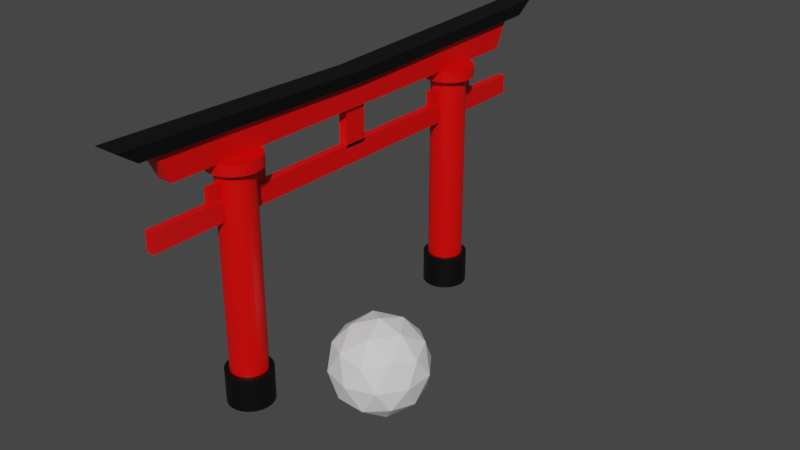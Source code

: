 # Source: ArchWay.blend  (saved by Blender 2.92.15; exported with 4.5.12 LTS)
import bpy
from mathutils import Matrix  # noqa: F401  (used for matrix-valued properties, if any)

bpy.ops.wm.read_factory_settings(use_empty=True)
scene = bpy.context.scene
scene.name = 'Scene'

# ---- collections
col_collection = bpy.data.collections.new('Collection'); scene.collection.children.link(col_collection)

# ---- materials (node trees are filled in below, after node groups)
mat_material = bpy.data.materials.new('Material')
mat_material.alpha_threshold = 0.0
mat_material.use_transparent_shadow = False
mat_material.line_color = (0.0, 0.0, 0.0, 1.0)
mat_black = bpy.data.materials.new('Black')
mat_black.use_transparent_shadow = False

# ---- material node trees
mat_material.use_nodes = True; mat_material.node_tree.nodes.clear()
_N = mat_material.node_tree.nodes; _L = mat_material.node_tree.links
n0 = _N.new('ShaderNodeOutputMaterial'); n0.name = 'Material Output'; n0.location = (300, 300)
n1 = _N.new('ShaderNodeBsdfPrincipled'); n1.name = 'Principled BSDF'; n1.location = (10, 300)
n1.distribution = 'GGX'
n1.subsurface_method = 'BURLEY'
n1.inputs[0].default_value = (0.8, 0.0007789, 0.0, 1.0)
n1.inputs[2].default_value = 0.4
n1.inputs[3].default_value = 1.45
n1.inputs[27].default_value = (0.0, 0.0, 0.0, 1.0)
n1.inputs[28].default_value = 1.0
_L.new(n1.outputs[0], n0.inputs[0])
n0.is_active_output = True
mat_black.use_nodes = True; mat_black.node_tree.nodes.clear()
_N = mat_black.node_tree.nodes; _L = mat_black.node_tree.links
n0 = _N.new('ShaderNodeBsdfPrincipled'); n0.name = 'Principled BSDF'; n0.location = (10, 300)
n0.distribution = 'GGX'
n0.subsurface_method = 'BURLEY'
n0.inputs[0].default_value = (0.0, 0.0, 0.0, 1.0)
n0.inputs[3].default_value = 1.45
n0.inputs[27].default_value = (0.0, 0.0, 0.0, 1.0)
n0.inputs[28].default_value = 1.0
n1 = _N.new('ShaderNodeOutputMaterial'); n1.name = 'Material Output'; n1.location = (300, 300)
_L.new(n0.outputs[0], n1.inputs[0])
n1.is_active_output = True

# ---- world
world_world = bpy.data.worlds.new('World'); scene.world = world_world
world_world.use_nodes = True; world_world.node_tree.nodes.clear()
_N = world_world.node_tree.nodes; _L = world_world.node_tree.links
n0 = _N.new('ShaderNodeOutputWorld'); n0.name = 'World Output'; n0.location = (300, 300)
n1 = _N.new('ShaderNodeBackground'); n1.name = 'Background'; n1.location = (10, 300)
n1.inputs[0].default_value = (0.05088, 0.05088, 0.05088, 1.0)
_L.new(n1.outputs[0], n0.inputs[0])
n0.is_active_output = True
world_world.color = (0.05088, 0.05088, 0.05088)
world_world.use_sun_shadow = False
world_world.sun_shadow_jitter_overblur = 0.0

# ---- meshes
me_cylinder = bpy.data.meshes.new('Cylinder')
me_cylinder.from_pydata([(0.0, 9.0, 0.0), (0.0, 9.0, 12.94), (0.1951, 8.981, 0.0), (0.1951, 8.981, 12.94), (0.3827, 8.924, 0.0), (0.3827, 8.924, 12.94), (0.5556, 8.831, 0.0), (0.5556, 8.831, 12.94), (0.7071, 8.707, 0.0), (0.7071, 8.707, 12.94), (0.8315, 8.556, 0.0), (0.8315, 8.556, 12.94), (0.9239, 8.383, 0.0), (0.9239, 8.383, 12.94), (0.9808, 8.195, 0.0), (0.9808, 8.195, 12.94), (1.0, 8.0, 0.0), (1.0, 8.0, 12.94), (0.9808, 7.805, 0.0), (0.9808, 7.805, 12.94), (0.9239, 7.617, 0.0), (0.9239, 7.617, 12.94), (0.8315, 7.444, 0.0), (0.8315, 7.444, 12.94), (0.7071, 7.293, 0.0), (0.7071, 7.293, 12.94), (0.5556, 7.169, 0.0), (0.5556, 7.169, 12.94), (0.3827, 7.076, 0.0), (0.3827, 7.076, 12.94), (0.1951, 7.019, 0.0), (0.1951, 7.019, 12.94), (-3.258e-07, 7.0, 0.0), (-3.258e-07, 7.0, 12.94), (-0.1951, 7.019, 0.0), (-0.1951, 7.019, 12.94), (-0.3827, 7.076, 0.0), (-0.3827, 7.076, 12.94), (-0.5556, 7.169, 0.0), (-0.5556, 7.169, 12.94), (-0.7071, 7.293, 0.0), (-0.7071, 7.293, 12.94), (-0.8315, 7.444, 0.0), (-0.8315, 7.444, 12.94), (-0.9239, 7.617, 0.0), (-0.9239, 7.617, 12.94), (-0.9808, 7.805, 0.0), (-0.9808, 7.805, 12.94), (-1.0, 8.0, 0.0), (-1.0, 8.0, 12.94), (-0.9808, 8.195, 0.0), (-0.9808, 8.195, 12.94), (-0.9239, 8.383, 0.0), (-0.9239, 8.383, 12.94), (-0.8315, 8.556, 0.0), (-0.8315, 8.556, 12.94), (-0.7071, 8.707, 0.0), (-0.7071, 8.707, 12.94), (-0.5556, 8.831, 0.0), (-0.5556, 8.831, 12.94), (-0.3827, 8.924, 0.0), (-0.3827, 8.924, 12.94), (-0.1951, 8.981, 0.0), (-0.1951, 8.981, 12.94), (0.1951, 8.981, 13.53), (-4.949e-07, 9.0, 13.53), (0.3827, 8.924, 13.53), (0.5556, 8.831, 13.53), (0.7071, 8.707, 13.53), (0.8315, 8.556, 13.53), (0.9239, 8.383, 13.53), (0.9808, 8.195, 13.53), (1.0, 8.0, 13.53), (0.9808, 7.805, 13.53), (0.9239, 7.617, 13.53), (0.8315, 7.444, 13.53), (0.7071, 7.293, 13.53), (0.5556, 7.169, 13.53), (0.3827, 7.076, 13.53), (0.1951, 7.019, 13.53), (-8.207e-07, 7.0, 13.53), (-0.1951, 7.019, 13.53), (-0.3827, 7.076, 13.53), (-0.5556, 7.169, 13.53), (-0.7071, 7.293, 13.53), (-0.8315, 7.444, 13.53), (-0.9239, 7.617, 13.53), (-0.9808, 7.805, 13.53), (-1.0, 8.0, 13.53), (-0.9808, 8.195, 13.53), (-0.9239, 8.383, 13.53), (-0.8315, 8.556, 13.53), (-0.7071, 8.707, 13.53), (-0.5556, 8.831, 13.53), (-0.3827, 8.924, 13.53), (-0.1951, 8.981, 13.53), (0.277, 9.392, 12.94), (1.82e-07, 9.42, 12.94), (0.5433, 9.312, 12.94), (0.7887, 9.18, 12.94), (1.004, 9.004, 12.94), (1.18, 8.789, 12.94), (1.312, 8.543, 12.94), (1.392, 8.277, 12.94), (1.42, 8.0, 12.94), (1.392, 7.723, 12.94), (1.312, 7.457, 12.94), (1.18, 7.211, 12.94), (1.004, 6.996, 12.94), (0.7887, 6.82, 12.94), (0.5433, 6.688, 12.94), (0.277, 6.608, 12.94), (-4.318e-07, 6.58, 12.94), (-0.277, 6.608, 12.94), (-0.5433, 6.688, 12.94), (-0.7887, 6.82, 12.94), (-1.004, 6.996, 12.94), (-1.18, 7.211, 12.94), (-1.312, 7.457, 12.94), (-1.392, 7.723, 12.94), (-1.42, 8.0, 12.94), (-1.392, 8.277, 12.94), (-1.312, 8.543, 12.94), (-1.18, 8.789, 12.94), (-1.004, 9.004, 12.94), (-0.7887, 9.18, 12.94), (-0.5433, 9.312, 12.94), (-0.277, 9.392, 12.94), (0.277, 9.392, 13.53), (-3.569e-07, 9.42, 13.53), (0.5433, 9.312, 13.53), (0.7887, 9.18, 13.53), (1.004, 9.004, 13.53), (1.18, 8.789, 13.53), (1.312, 8.543, 13.53), (1.392, 8.277, 13.53), (1.42, 8.0, 13.53), (1.392, 7.723, 13.53), (1.312, 7.457, 13.53), (1.18, 7.211, 13.53), (1.004, 6.996, 13.53), (0.7887, 6.82, 13.53), (0.5433, 6.688, 13.53), (0.277, 6.608, 13.53), (-9.687e-07, 6.58, 13.53), (-0.277, 6.608, 13.53), (-0.5433, 6.688, 13.53), (-0.7887, 6.82, 13.53), (-1.004, 6.996, 13.53), (-1.18, 7.211, 13.53), (-1.312, 7.457, 13.53), (-1.392, 7.723, 13.53), (-1.42, 8.0, 13.53), (-1.392, 8.277, 13.53), (-1.312, 8.543, 13.53), (-1.18, 8.789, 13.53), (-1.004, 9.004, 13.53), (-0.7887, 9.18, 13.53), (-0.5433, 9.312, 13.53), (-0.277, 9.392, 13.53), (0.0, 9.0, 1.892), (0.1951, 8.981, 1.892), (0.3827, 8.924, 1.892), (0.5556, 8.831, 1.892), (0.7071, 8.707, 1.892), (0.8315, 8.556, 1.892), (0.9239, 8.383, 1.892), (0.9808, 8.195, 1.892), (1.0, 8.0, 1.892), (0.9808, 7.805, 1.892), (0.9239, 7.617, 1.892), (0.8315, 7.444, 1.892), (0.7071, 7.293, 1.892), (0.5556, 7.169, 1.892), (0.3827, 7.076, 1.892), (0.1951, 7.019, 1.892), (-3.258e-07, 7.0, 1.892), (-0.1951, 7.019, 1.892), (-0.3827, 7.076, 1.892), (-0.5556, 7.169, 1.892), (-0.7071, 7.293, 1.892), (-0.8315, 7.444, 1.892), (-0.9239, 7.617, 1.892), (-0.9808, 7.805, 1.892), (-1.0, 8.0, 1.892), (-0.9808, 8.195, 1.892), (-0.9239, 8.383, 1.892), (-0.8315, 8.556, 1.892), (-0.7071, 8.707, 1.892), (-0.5556, 8.831, 1.892), (-0.3827, 8.924, 1.892), (-0.1951, 8.981, 1.892), (1.024e-07, 9.269, 0.0), (0.2475, 9.244, 0.0), (0.2475, 9.244, 1.892), (0.4855, 9.172, 0.0), (0.4855, 9.172, 1.892), (0.7048, 9.055, 0.0), (0.7048, 9.055, 1.892), (0.8971, 8.897, 0.0), (0.8971, 8.897, 1.892), (1.055, 8.705, 0.0), (1.055, 8.705, 1.892), (1.172, 8.485, 0.0), (1.172, 8.485, 1.892), (1.244, 8.248, 0.0), (1.244, 8.248, 1.892), (1.269, 8.0, 0.0), (1.269, 8.0, 1.892), (1.244, 7.752, 0.0), (1.244, 7.752, 1.892), (1.172, 7.515, 0.0), (1.172, 7.515, 1.892), (1.055, 7.295, 0.0), (1.055, 7.295, 1.892), (0.8971, 7.103, 0.0), (0.8971, 7.103, 1.892), (0.7048, 6.945, 0.0), (0.7048, 6.945, 1.892), (0.4855, 6.828, 0.0), (0.4855, 6.828, 1.892), (0.2475, 6.756, 0.0), (0.2475, 6.756, 1.892), (-4.078e-07, 6.731, 0.0), (-4.078e-07, 6.731, 1.892), (-0.2475, 6.756, 0.0), (-0.2475, 6.756, 1.892), (-0.4855, 6.828, 0.0), (-0.4855, 6.828, 1.892), (-0.7048, 6.945, 0.0), (-0.7048, 6.945, 1.892), (-0.8971, 7.103, 0.0), (-0.8971, 7.103, 1.892), (-1.055, 7.295, 0.0), (-1.055, 7.295, 1.892), (-1.172, 7.515, 0.0), (-1.172, 7.515, 1.892), (-1.244, 7.752, 0.0), (-1.244, 7.752, 1.892), (-1.269, 8.0, 0.0), (-1.269, 8.0, 1.892), (-1.244, 8.248, 0.0), (-1.244, 8.248, 1.892), (-1.172, 8.485, 0.0), (-1.172, 8.485, 1.892), (-1.055, 8.705, 0.0), (-1.055, 8.705, 1.892), (-0.8971, 8.897, 0.0), (-0.8971, 8.897, 1.892), (-0.7048, 9.055, 0.0), (-0.7048, 9.055, 1.892), (-0.4855, 9.172, 0.0), (-0.4855, 9.172, 1.892), (-0.2475, 9.244, 0.0), (-0.2475, 9.244, 1.892), (1.024e-07, 9.269, 1.892), (-0.4191, 0.1987, 13.53), (-0.4191, 0.1987, 14.85), (-0.4191, 11.96, 13.53), (-0.4191, 12.76, 15.14), (0.4191, 0.1987, 13.53), (0.4191, 0.1987, 14.85), (0.4191, 11.96, 13.53), (0.4191, 12.76, 15.14), (-0.7004, 0.186, 14.85), (-0.7004, 0.186, 15.47), (-0.7004, 13.72, 15.14), (-0.7004, 14.76, 15.88), (0.7004, 0.186, 14.85), (0.7004, 0.186, 15.47), (0.7004, 13.72, 15.14), (0.7004, 14.76, 15.88), (-0.2261, -0.06857, 10.47), (-0.2261, -0.06857, 11.55), (-0.2261, 13.14, 10.47), (-0.2261, 13.14, 11.55), (0.2261, -0.06857, 10.47), (0.2261, -0.06857, 11.55), (0.2261, 13.14, 10.47), (0.2261, 13.14, 11.55), (-0.2261, 0.3856, 11.38), (-0.2261, -0.6914, 11.38), (-0.2261, 0.3856, 14.67), (-0.2261, -0.6914, 14.67), (0.2261, 0.674, 11.38), (0.2261, -0.403, 11.38), (0.2261, 0.674, 14.67), (0.2261, -0.403, 14.67), (-0.1627, 6.261, 11.31), (-0.1627, 6.261, 12.39), (-0.1627, 9.758, 11.31), (-0.1627, 9.758, 12.39), (0.1627, 6.261, 11.31), (0.1627, 6.261, 12.39), (0.1627, 9.758, 11.31), (0.1627, 9.758, 12.39)], [], [(160, 1, 3, 161), (161, 3, 5, 162), (162, 5, 7, 163), (163, 7, 9, 164), (164, 9, 11, 165), (165, 11, 13, 166), (166, 13, 15, 167), (167, 15, 17, 168), (168, 17, 19, 169), (169, 19, 21, 170), (170, 21, 23, 171), (171, 23, 25, 172), (172, 25, 27, 173), (173, 27, 29, 174), (174, 29, 31, 175), (175, 31, 33, 176), (176, 33, 35, 177), (177, 35, 37, 178), (178, 37, 39, 179), (179, 39, 41, 180), (180, 41, 43, 181), (181, 43, 45, 182), (182, 45, 47, 183), (183, 47, 49, 184), (184, 49, 51, 185), (185, 51, 53, 186), (186, 53, 55, 187), (187, 55, 57, 188), (188, 57, 59, 189), (189, 59, 61, 190), (86, 87, 151, 150), (190, 61, 63, 191), (191, 63, 1, 160), (0, 2, 4, 6, 8, 10, 12, 14, 16, 18, 20, 22, 24, 26, 28, 30, 32, 34, 36, 38, 40, 42, 44, 46, 48, 50, 52, 54, 56, 58, 60, 62), (64, 65, 95, 94, 93, 92, 91, 90, 89, 88, 87, 86, 85, 84, 83, 82, 81, 80, 79, 78, 77, 76, 75, 74, 73, 72, 71, 70, 69, 68, 67, 66), (45, 43, 117, 118), (85, 86, 150, 149), (27, 25, 108, 109), (84, 85, 149, 148), (9, 7, 99, 100), (61, 59, 125, 126), (83, 84, 148, 147), (43, 41, 116, 117), (82, 83, 147, 146), (25, 23, 107, 108), (81, 82, 146, 145), (7, 5, 98, 99), (59, 57, 124, 125), (80, 81, 145, 144), (41, 39, 115, 116), (79, 80, 144, 143), (23, 21, 106, 107), (78, 79, 143, 142), (5, 3, 96, 98), (57, 55, 123, 124), (77, 78, 142, 141), (39, 37, 114, 115), (76, 77, 141, 140), (21, 19, 105, 106), (75, 76, 140, 139), (55, 53, 122, 123), (74, 75, 139, 138), (3, 1, 97, 96), (37, 35, 113, 114), (73, 74, 138, 137), (19, 17, 104, 105), (127, 126, 158, 159), (105, 104, 136, 137), (114, 113, 145, 146), (123, 122, 154, 155), (101, 100, 132, 133), (110, 109, 141, 142), (96, 97, 129, 128), (119, 118, 150, 151), (97, 127, 159, 129), (106, 105, 137, 138), (115, 114, 146, 147), (124, 123, 155, 156), (102, 101, 133, 134), (111, 110, 142, 143), (120, 119, 151, 152), (98, 96, 128, 130), (107, 106, 138, 139), (116, 115, 147, 148), (125, 124, 156, 157), (103, 102, 134, 135), (112, 111, 143, 144), (121, 120, 152, 153), (99, 98, 130, 131), (108, 107, 139, 140), (117, 116, 148, 149), (126, 125, 157, 158), (104, 103, 135, 136), (113, 112, 144, 145), (122, 121, 153, 154), (100, 99, 131, 132), (109, 108, 140, 141), (118, 117, 149, 150), (63, 61, 126, 127), (11, 9, 100, 101), (87, 88, 152, 151), (29, 27, 109, 110), (88, 89, 153, 152), (47, 45, 118, 119), (89, 90, 154, 153), (1, 63, 127, 97), (13, 11, 101, 102), (90, 91, 155, 154), (65, 64, 128, 129), (31, 29, 110, 111), (91, 92, 156, 155), (64, 66, 130, 128), (49, 47, 119, 120), (92, 93, 157, 156), (66, 67, 131, 130), (15, 13, 102, 103), (93, 94, 158, 157), (67, 68, 132, 131), (33, 31, 111, 112), (94, 95, 159, 158), (68, 69, 133, 132), (51, 49, 120, 121), (95, 65, 129, 159), (69, 70, 134, 133), (17, 15, 103, 104), (70, 71, 135, 134), (35, 33, 112, 113), (71, 72, 136, 135), (53, 51, 121, 122), (72, 73, 137, 136), (26, 24, 215, 217), (186, 187, 246, 244), (160, 161, 194, 255), (8, 6, 197, 199), (187, 188, 248, 246), (60, 58, 249, 251), (161, 162, 196, 194), (188, 189, 250, 248), (42, 40, 231, 233), (162, 163, 198, 196), (24, 22, 213, 215), (189, 190, 252, 250), (163, 164, 200, 198), (6, 4, 195, 197), (190, 191, 254, 252), (58, 56, 247, 249), (164, 165, 202, 200), (191, 160, 255, 254), (40, 38, 229, 231), (165, 166, 204, 202), (22, 20, 211, 213), (166, 167, 206, 204), (4, 2, 193, 195), (56, 54, 245, 247), (167, 168, 208, 206), (38, 36, 227, 229), (168, 169, 210, 208), (20, 18, 209, 211), (169, 170, 212, 210), (54, 52, 243, 245), (170, 171, 214, 212), (2, 0, 192, 193), (253, 254, 255, 192), (251, 252, 254, 253), (249, 250, 252, 251), (247, 248, 250, 249), (245, 246, 248, 247), (243, 244, 246, 245), (241, 242, 244, 243), (239, 240, 242, 241), (237, 238, 240, 239), (235, 236, 238, 237), (233, 234, 236, 235), (231, 232, 234, 233), (229, 230, 232, 231), (227, 228, 230, 229), (225, 226, 228, 227), (223, 224, 226, 225), (221, 222, 224, 223), (219, 220, 222, 221), (217, 218, 220, 219), (215, 216, 218, 217), (213, 214, 216, 215), (211, 212, 214, 213), (209, 210, 212, 211), (207, 208, 210, 209), (205, 206, 208, 207), (203, 204, 206, 205), (201, 202, 204, 203), (199, 200, 202, 201), (197, 198, 200, 199), (195, 196, 198, 197), (193, 194, 196, 195), (192, 255, 194, 193), (44, 42, 233, 235), (185, 186, 244, 242), (62, 60, 251, 253), (184, 185, 242, 240), (10, 8, 199, 201), (183, 184, 240, 238), (28, 26, 217, 219), (182, 183, 238, 236), (46, 44, 235, 237), (0, 62, 253, 192), (181, 182, 236, 234), (12, 10, 201, 203), (180, 181, 234, 232), (30, 28, 219, 221), (179, 180, 232, 230), (48, 46, 237, 239), (178, 179, 230, 228), (14, 12, 203, 205), (177, 178, 228, 226), (32, 30, 221, 223), (50, 48, 239, 241), (176, 177, 226, 224), (175, 176, 224, 222), (16, 14, 205, 207), (174, 175, 222, 220), (34, 32, 223, 225), (52, 50, 241, 243), (173, 174, 220, 218), (172, 173, 218, 216), (18, 16, 207, 209), (171, 172, 216, 214), (36, 34, 225, 227), (256, 257, 259, 258), (258, 259, 263, 262), (262, 263, 261, 260), (260, 261, 257, 256), (258, 262, 260, 256), (263, 259, 257, 261), (264, 265, 267, 266), (266, 267, 271, 270), (270, 271, 269, 268), (268, 269, 265, 264), (266, 270, 268, 264), (271, 267, 265, 269), (272, 273, 275, 274), (274, 275, 279, 278), (278, 279, 277, 276), (276, 277, 273, 272), (274, 278, 276, 272), (279, 275, 273, 277), (280, 281, 283, 282), (282, 283, 287, 286), (286, 287, 285, 284), (284, 285, 281, 280), (282, 286, 284, 280), (287, 283, 281, 285), (288, 289, 291, 290), (290, 291, 295, 294), (294, 295, 293, 292), (292, 293, 289, 288), (290, 294, 292, 288), (295, 291, 289, 293)])
me_cylinder.polygons.foreach_set('material_index', [0, 0, 0, 0, 0, 0, 0, 0, 0, 0, 0, 0, 0, 0, 0, 0, 0, 0, 0, 0, 0, 0, 0, 0, 0, 0, 0, 0, 0, 0, 0, 0, 0, 1, 0, 0, 0, 0, 0, 0, 0, 0, 0, 0, 0, 0, 0, 0, 0, 0, 0, 0, 0, 0, 0, 0, 0, 0, 0, 0, 0, 0, 0, 0, 0, 0, 0, 0, 0, 0, 0, 0, 0, 0, 0, 0, 0, 0, 0, 0, 0, 0, 0, 0, 0, 0, 0, 0, 0, 0, 0, 0, 0, 0, 0, 0, 0, 0, 0, 0, 0, 0, 0, 0, 0, 0, 0, 0, 0, 0, 0, 0, 0, 0, 0, 0, 0, 0, 0, 0, 0, 0, 0, 0, 0, 0, 0, 0, 0, 0, 1, 1, 1, 1, 1, 1, 1, 1, 1, 1, 1, 1, 1, 1, 1, 1, 1, 1, 1, 1, 1, 1, 1, 1, 1, 1, 1, 1, 1, 1, 1, 1, 1, 1, 1, 1, 1, 1, 1, 1, 1, 1, 1, 1, 1, 1, 1, 1, 1, 1, 1, 1, 1, 1, 1, 1, 1, 1, 1, 1, 1, 1, 1, 1, 1, 1, 1, 1, 1, 1, 1, 1, 1, 1, 1, 1, 1, 1, 1, 1, 1, 1, 1, 1, 1, 1, 1, 1, 1, 1, 1, 1, 1, 1, 1, 1, 0, 0, 0, 0, 0, 0, 1, 1, 1, 1, 1, 1, 0, 0, 0, 0, 0, 0, 0, 0, 0, 0, 0, 0, 0, 0, 0, 0, 0, 0])
_uv = me_cylinder.uv_layers.new(name='UVMap')
_uv.uv.foreach_set('vector', [1.0, 0.5731, 1.0, 1.0, 0.9688, 1.0, 0.9688, 0.5731, 0.9688, 0.5731, 0.9688, 1.0, 0.9375, 1.0, 0.9375, 0.5731, 0.9375, 0.5731, 0.9375, 1.0, 0.9062, 1.0, 0.9062, 0.5731, 0.9062, 0.5731, 0.9062, 1.0, 0.875, 1.0, 0.875, 0.5731, 0.875, 0.5731, 0.875, 1.0, 0.8438, 1.0, 0.8438, 0.5731, 0.8438, 0.5731, 0.8438, 1.0, 0.8125, 1.0, 0.8125, 0.5731, 0.8125, 0.5731, 0.8125, 1.0, 0.7812, 1.0, 0.7812, 0.5731, 0.7812, 0.5731, 0.7812, 1.0, 0.75, 1.0, 0.75, 0.5731, 0.75, 0.5731, 0.75, 1.0, 0.7188, 1.0, 0.7188, 0.5731, 0.7188, 0.5731, 0.7188, 1.0, 0.6875, 1.0, 0.6875, 0.5731, 0.6875, 0.5731, 0.6875, 1.0, 0.6562, 1.0, 0.6562, 0.5731, 0.6562, 0.5731, 0.6562, 1.0, 0.625, 1.0, 0.625, 0.5731, 0.625, 0.5731, 0.625, 1.0, 0.5938, 1.0, 0.5938, 0.5731, 0.5938, 0.5731, 0.5938, 1.0, 0.5625, 1.0, 0.5625, 0.5731, 0.5625, 0.5731, 0.5625, 1.0, 0.5312, 1.0, 0.5312, 0.5731, 0.5312, 0.5731, 0.5312, 1.0, 0.5, 1.0, 0.5, 0.5731, 0.5, 0.5731, 0.5, 1.0, 0.4688, 1.0, 0.4688, 0.5731, 0.4688, 0.5731, 0.4688, 1.0, 0.4375, 1.0, 0.4375, 0.5731, 0.4375, 0.5731, 0.4375, 1.0, 0.4062, 1.0, 0.4062, 0.5731, 0.4062, 0.5731, 0.4062, 1.0, 0.375, 1.0, 0.375, 0.5731, 0.375, 0.5731, 0.375, 1.0, 0.3438, 1.0, 0.3438, 0.5731, 0.3438, 0.5731, 0.3438, 1.0, 0.3125, 1.0, 0.3125, 0.5731, 0.3125, 0.5731, 0.3125, 1.0, 0.2812, 1.0, 0.2812, 0.5731, 0.2812, 0.5731, 0.2812, 1.0, 0.25, 1.0, 0.25, 0.5731, 0.25, 0.5731, 0.25, 1.0, 0.2188, 1.0, 0.2188, 0.5731, 0.2188, 0.5731, 0.2188, 1.0, 0.1875, 1.0, 0.1875, 0.5731, 0.1875, 0.5731, 0.1875, 1.0, 0.1562, 1.0, 0.1562, 0.5731, 0.1562, 0.5731, 0.1562, 1.0, 0.125, 1.0, 0.125, 0.5731, 0.125, 0.5731, 0.125, 1.0, 0.09375, 1.0, 0.09375, 0.5731, 0.09375, 0.5731, 0.09375, 1.0, 0.0625, 1.0, 0.0625, 0.5731, 0.02827, 0.1582, 0.01461, 0.2032, 0.01461, 0.2032, 0.02827, 0.1582, 0.0625, 0.5731, 0.0625, 1.0, 0.03125, 1.0, 0.03125, 0.5731, 0.03125, 0.5731, 0.03125, 1.0, 0.0, 1.0, 0.0, 0.5731, 0.75, 0.49, 0.7968, 0.4854, 0.8418, 0.4717, 0.8833, 0.4496, 0.9197, 0.4197, 0.9496, 0.3833, 0.9717, 0.3418, 0.9854, 0.2968, 0.99, 0.25, 0.9854, 0.2032, 0.9717, 0.1582, 0.9496, 0.1167, 0.9197, 0.08029, 0.8833, 0.05045, 0.8418, 0.02827, 0.7968, 0.01461, 0.75, 0.01, 0.7032, 0.01461, 0.6582, 0.02827, 0.6167, 0.05045, 0.5803, 0.08029, 0.5504, 0.1167, 0.5283, 0.1582, 0.5146, 0.2032, 0.51, 0.25, 0.5146, 0.2968, 0.5283, 0.3418, 0.5504, 0.3833, 0.5803, 0.4197, 0.6167, 0.4496, 0.6582, 0.4717, 0.7032, 0.4854, 0.2968, 0.4854, 0.25, 0.49, 0.2032, 0.4854, 0.1582, 0.4717, 0.1167, 0.4496, 0.08029, 0.4197, 0.05045, 0.3833, 0.02827, 0.3418, 0.01461, 0.2968, 0.01, 0.25, 0.01461, 0.2032, 0.02827, 0.1582, 0.05045, 0.1167, 0.08029, 0.08029, 0.1167, 0.05045, 0.1582, 0.02827, 0.2032, 0.01461, 0.25, 0.01, 0.2968, 0.01461, 0.3418, 0.02827, 0.3833, 0.05045, 0.4197, 0.08029, 0.4496, 0.1167, 0.4717, 0.1582, 0.4854, 0.2032, 0.49, 0.25, 0.4854, 0.2968, 0.4717, 0.3418, 0.4496, 0.3833, 0.4197, 0.4197, 0.3833, 0.4496, 0.3418, 0.4717, 0.3125, 1.0, 0.3438, 1.0, 0.3438, 1.0, 0.3125, 1.0, 0.05045, 0.1167, 0.02827, 0.1582, 0.02827, 0.1582, 0.05045, 0.1167, 0.5938, 1.0, 0.625, 1.0, 0.625, 1.0, 0.5938, 1.0, 0.08029, 0.08029, 0.05045, 0.1167, 0.05045, 0.1167, 0.08029, 0.08029, 0.875, 1.0, 0.9062, 1.0, 0.9062, 1.0, 0.875, 1.0, 0.0625, 1.0, 0.09375, 1.0, 0.09375, 1.0, 0.0625, 1.0, 0.1167, 0.05045, 0.08029, 0.08029, 0.08029, 0.08029, 0.1167, 0.05045, 0.3438, 1.0, 0.375, 1.0, 0.375, 1.0, 0.3438, 1.0, 0.1582, 0.02827, 0.1167, 0.05045, 0.1167, 0.05045, 0.1582, 0.02827, 0.625, 1.0, 0.6562, 1.0, 0.6562, 1.0, 0.625, 1.0, 0.2032, 0.01461, 0.1582, 0.02827, 0.1582, 0.02827, 0.2032, 0.01461, 0.9062, 1.0, 0.9375, 1.0, 0.9375, 1.0, 0.9062, 1.0, 0.09375, 1.0, 0.125, 1.0, 0.125, 1.0, 0.09375, 1.0, 0.25, 0.01, 0.2032, 0.01461, 0.2032, 0.01461, 0.25, 0.01, 0.375, 1.0, 0.4062, 1.0, 0.4062, 1.0, 0.375, 1.0, 0.2968, 0.01461, 0.25, 0.01, 0.25, 0.01, 0.2968, 0.01461, 0.6562, 1.0, 0.6875, 1.0, 0.6875, 1.0, 0.6562, 1.0, 0.3418, 0.02827, 0.2968, 0.01461, 0.2968, 0.01461, 0.3418, 0.02827, 0.9375, 1.0, 0.9688, 1.0, 0.9688, 1.0, 0.9375, 1.0, 0.125, 1.0, 0.1562, 1.0, 0.1562, 1.0, 0.125, 1.0, 0.3833, 0.05045, 0.3418, 0.02827, 0.3418, 0.02827, 0.3833, 0.05045, 0.4062, 1.0, 0.4375, 1.0, 0.4375, 1.0, 0.4062, 1.0, 0.4197, 0.08029, 0.3833, 0.05045, 0.3833, 0.05045, 0.4197, 0.08029, 0.6875, 1.0, 0.7188, 1.0, 0.7188, 1.0, 0.6875, 1.0, 0.4496, 0.1167, 0.4197, 0.08029, 0.4197, 0.08029, 0.4496, 0.1167, 0.1562, 1.0, 0.1875, 1.0, 0.1875, 1.0, 0.1562, 1.0, 0.4717, 0.1582, 0.4496, 0.1167, 0.4496, 0.1167, 0.4717, 0.1582, 0.9688, 1.0, 1.0, 1.0, 1.0, 1.0, 0.9688, 1.0, 0.4375, 1.0, 0.4688, 1.0, 0.4688, 1.0, 0.4375, 1.0, 0.4854, 0.2032, 0.4717, 0.1582, 0.4717, 0.1582, 0.4854, 0.2032, 0.7188, 1.0, 0.75, 1.0, 0.75, 1.0, 0.7188, 1.0, 0.03125, 1.0, 0.0625, 1.0, 0.0625, 1.0, 0.03125, 1.0, 0.7188, 1.0, 0.75, 1.0, 0.75, 1.0, 0.7188, 1.0, 0.4375, 1.0, 0.4688, 1.0, 0.4688, 1.0, 0.4375, 1.0, 0.1562, 1.0, 0.1875, 1.0, 0.1875, 1.0, 0.1562, 1.0, 0.8438, 1.0, 0.875, 1.0, 0.875, 1.0, 0.8438, 1.0, 0.5625, 1.0, 0.5938, 1.0, 0.5938, 1.0, 0.5625, 1.0, 0.9688, 1.0, 1.0, 1.0, 1.0, 1.0, 0.9688, 1.0, 0.2812, 1.0, 0.3125, 1.0, 0.3125, 1.0, 0.2812, 1.0, 0.0, 1.0, 0.03125, 1.0, 0.03125, 1.0, 0.0, 1.0, 0.6875, 1.0, 0.7188, 1.0, 0.7188, 1.0, 0.6875, 1.0, 0.4062, 1.0, 0.4375, 1.0, 0.4375, 1.0, 0.4062, 1.0, 0.125, 1.0, 0.1562, 1.0, 0.1562, 1.0, 0.125, 1.0, 0.8125, 1.0, 0.8438, 1.0, 0.8438, 1.0, 0.8125, 1.0, 0.5312, 1.0, 0.5625, 1.0, 0.5625, 1.0, 0.5312, 1.0, 0.25, 1.0, 0.2812, 1.0, 0.2812, 1.0, 0.25, 1.0, 0.9375, 1.0, 0.9688, 1.0, 0.9688, 1.0, 0.9375, 1.0, 0.6562, 1.0, 0.6875, 1.0, 0.6875, 1.0, 0.6562, 1.0, 0.375, 1.0, 0.4062, 1.0, 0.4062, 1.0, 0.375, 1.0, 0.09375, 1.0, 0.125, 1.0, 0.125, 1.0, 0.09375, 1.0, 0.7812, 1.0, 0.8125, 1.0, 0.8125, 1.0, 0.7812, 1.0, 0.5, 1.0, 0.5312, 1.0, 0.5312, 1.0, 0.5, 1.0, 0.2188, 1.0, 0.25, 1.0, 0.25, 1.0, 0.2188, 1.0, 0.9062, 1.0, 0.9375, 1.0, 0.9375, 1.0, 0.9062, 1.0, 0.625, 1.0, 0.6562, 1.0, 0.6562, 1.0, 0.625, 1.0, 0.3438, 1.0, 0.375, 1.0, 0.375, 1.0, 0.3438, 1.0, 0.0625, 1.0, 0.09375, 1.0, 0.09375, 1.0, 0.0625, 1.0, 0.75, 1.0, 0.7812, 1.0, 0.7812, 1.0, 0.75, 1.0, 0.4688, 1.0, 0.5, 1.0, 0.5, 1.0, 0.4688, 1.0, 0.1875, 1.0, 0.2188, 1.0, 0.2188, 1.0, 0.1875, 1.0, 0.875, 1.0, 0.9062, 1.0, 0.9062, 1.0, 0.875, 1.0, 0.5938, 1.0, 0.625, 1.0, 0.625, 1.0, 0.5938, 1.0, 0.3125, 1.0, 0.3438, 1.0, 0.3438, 1.0, 0.3125, 1.0, 0.03125, 1.0, 0.0625, 1.0, 0.0625, 1.0, 0.03125, 1.0, 0.8438, 1.0, 0.875, 1.0, 0.875, 1.0, 0.8438, 1.0, 0.01461, 0.2032, 0.01, 0.25, 0.01, 0.25, 0.01461, 0.2032, 0.5625, 1.0, 0.5938, 1.0, 0.5938, 1.0, 0.5625, 1.0, 0.01, 0.25, 0.01461, 0.2968, 0.01461, 0.2968, 0.01, 0.25, 0.2812, 1.0, 0.3125, 1.0, 0.3125, 1.0, 0.2812, 1.0, 0.01461, 0.2968, 0.02827, 0.3418, 0.02827, 0.3418, 0.01461, 0.2968, 0.0, 1.0, 0.03125, 1.0, 0.03125, 1.0, 0.0, 1.0, 0.8125, 1.0, 0.8438, 1.0, 0.8438, 1.0, 0.8125, 1.0, 0.02827, 0.3418, 0.05045, 0.3833, 0.05045, 0.3833, 0.02827, 0.3418, 0.25, 0.49, 0.2968, 0.4854, 0.2968, 0.4854, 0.25, 0.49, 0.5312, 1.0, 0.5625, 1.0, 0.5625, 1.0, 0.5312, 1.0, 0.05045, 0.3833, 0.08029, 0.4197, 0.08029, 0.4197, 0.05045, 0.3833, 0.2968, 0.4854, 0.3418, 0.4717, 0.3418, 0.4717, 0.2968, 0.4854, 0.25, 1.0, 0.2812, 1.0, 0.2812, 1.0, 0.25, 1.0, 0.08029, 0.4197, 0.1167, 0.4496, 0.1167, 0.4496, 0.08029, 0.4197, 0.3418, 0.4717, 0.3833, 0.4496, 0.3833, 0.4496, 0.3418, 0.4717, 0.7812, 1.0, 0.8125, 1.0, 0.8125, 1.0, 0.7812, 1.0, 0.1167, 0.4496, 0.1582, 0.4717, 0.1582, 0.4717, 0.1167, 0.4496, 0.3833, 0.4496, 0.4197, 0.4197, 0.4197, 0.4197, 0.3833, 0.4496, 0.5, 1.0, 0.5312, 1.0, 0.5312, 1.0, 0.5, 1.0, 0.1582, 0.4717, 0.2032, 0.4854, 0.2032, 0.4854, 0.1582, 0.4717, 0.4197, 0.4197, 0.4496, 0.3833, 0.4496, 0.3833, 0.4197, 0.4197, 0.2188, 1.0, 0.25, 1.0, 0.25, 1.0, 0.2188, 1.0, 0.2032, 0.4854, 0.25, 0.49, 0.25, 0.49, 0.2032, 0.4854, 0.4496, 0.3833, 0.4717, 0.3418, 0.4717, 0.3418, 0.4496, 0.3833, 0.75, 1.0, 0.7812, 1.0, 0.7812, 1.0, 0.75, 1.0, 0.4717, 0.3418, 0.4854, 0.2968, 0.4854, 0.2968, 0.4717, 0.3418, 0.4688, 1.0, 0.5, 1.0, 0.5, 1.0, 0.4688, 1.0, 0.4854, 0.2968, 0.49, 0.25, 0.49, 0.25, 0.4854, 0.2968, 0.1875, 1.0, 0.2188, 1.0, 0.2188, 1.0, 0.1875, 1.0, 0.49, 0.25, 0.4854, 0.2032, 0.4854, 0.2032, 0.49, 0.25, 0.8833, 0.05045, 0.9197, 0.08029, 0.9197, 0.08029, 0.8833, 0.05045, 0.1875, 0.5731, 0.1562, 0.5731, 0.1562, 0.5731, 0.1875, 0.5731, 1.0, 0.5731, 0.9688, 0.5731, 0.9688, 0.5731, 1.0, 0.5731, 0.9197, 0.4197, 0.8833, 0.4496, 0.8833, 0.4496, 0.9197, 0.4197, 0.1562, 0.5731, 0.125, 0.5731, 0.125, 0.5731, 0.1562, 0.5731, 0.6582, 0.4717, 0.6167, 0.4496, 0.6167, 0.4496, 0.6582, 0.4717, 0.9688, 0.5731, 0.9375, 0.5731, 0.9375, 0.5731, 0.9688, 0.5731, 0.125, 0.5731, 0.09375, 0.5731, 0.09375, 0.5731, 0.125, 0.5731, 0.5504, 0.1167, 0.5803, 0.08029, 0.5803, 0.08029, 0.5504, 0.1167, 0.9375, 0.5731, 0.9062, 0.5731, 0.9062, 0.5731, 0.9375, 0.5731, 0.9197, 0.08029, 0.9496, 0.1167, 0.9496, 0.1167, 0.9197, 0.08029, 0.09375, 0.5731, 0.0625, 0.5731, 0.0625, 0.5731, 0.09375, 0.5731, 0.9062, 0.5731, 0.875, 0.5731, 0.875, 0.5731, 0.9062, 0.5731, 0.8833, 0.4496, 0.8418, 0.4717, 0.8418, 0.4717, 0.8833, 0.4496, 0.0625, 0.5731, 0.03125, 0.5731, 0.03125, 0.5731, 0.0625, 0.5731, 0.6167, 0.4496, 0.5803, 0.4197, 0.5803, 0.4197, 0.6167, 0.4496, 0.875, 0.5731, 0.8438, 0.5731, 0.8438, 0.5731, 0.875, 0.5731, 0.03125, 0.5731, 0.0, 0.5731, 0.0, 0.5731, 0.03125, 0.5731, 0.5803, 0.08029, 0.6167, 0.05045, 0.6167, 0.05045, 0.5803, 0.08029, 0.8438, 0.5731, 0.8125, 0.5731, 0.8125, 0.5731, 0.8438, 0.5731, 0.9496, 0.1167, 0.9717, 0.1582, 0.9717, 0.1582, 0.9496, 0.1167, 0.8125, 0.5731, 0.7812, 0.5731, 0.7812, 0.5731, 0.8125, 0.5731, 0.8418, 0.4717, 0.7968, 0.4854, 0.7968, 0.4854, 0.8418, 0.4717, 0.5803, 0.4197, 0.5504, 0.3833, 0.5504, 0.3833, 0.5803, 0.4197, 0.7812, 0.5731, 0.75, 0.5731, 0.75, 0.5731, 0.7812, 0.5731, 0.6167, 0.05045, 0.6582, 0.02827, 0.6582, 0.02827, 0.6167, 0.05045, 0.75, 0.5731, 0.7188, 0.5731, 0.7188, 0.5731, 0.75, 0.5731, 0.9717, 0.1582, 0.9854, 0.2032, 0.9854, 0.2032, 0.9717, 0.1582, 0.7188, 0.5731, 0.6875, 0.5731, 0.6875, 0.5731, 0.7188, 0.5731, 0.5504, 0.3833, 0.5283, 0.3418, 0.5283, 0.3418, 0.5504, 0.3833, 0.6875, 0.5731, 0.6562, 0.5731, 0.6562, 0.5731, 0.6875, 0.5731, 0.7968, 0.4854, 0.75, 0.49, 0.75, 0.49, 0.7968, 0.4854, 0.03125, 0.5, 0.03125, 0.5731, 0.0, 0.5731, 0.0, 0.5, 0.0625, 0.5, 0.0625, 0.5731, 0.03125, 0.5731, 0.03125, 0.5, 0.09375, 0.5, 0.09375, 0.5731, 0.0625, 0.5731, 0.0625, 0.5, 0.125, 0.5, 0.125, 0.5731, 0.09375, 0.5731, 0.09375, 0.5, 0.1562, 0.5, 0.1562, 0.5731, 0.125, 0.5731, 0.125, 0.5, 0.1875, 0.5, 0.1875, 0.5731, 0.1562, 0.5731, 0.1562, 0.5, 0.2188, 0.5, 0.2188, 0.5731, 0.1875, 0.5731, 0.1875, 0.5, 0.25, 0.5, 0.25, 0.5731, 0.2188, 0.5731, 0.2188, 0.5, 0.2812, 0.5, 0.2812, 0.5731, 0.25, 0.5731, 0.25, 0.5, 0.3125, 0.5, 0.3125, 0.5731, 0.2812, 0.5731, 0.2812, 0.5, 0.3438, 0.5, 0.3438, 0.5731, 0.3125, 0.5731, 0.3125, 0.5, 0.375, 0.5, 0.375, 0.5731, 0.3438, 0.5731, 0.3438, 0.5, 0.4062, 0.5, 0.4062, 0.5731, 0.375, 0.5731, 0.375, 0.5, 0.4375, 0.5, 0.4375, 0.5731, 0.4062, 0.5731, 0.4062, 0.5, 0.4688, 0.5, 0.4688, 0.5731, 0.4375, 0.5731, 0.4375, 0.5, 0.5, 0.5, 0.5, 0.5731, 0.4688, 0.5731, 0.4688, 0.5, 0.5312, 0.5, 0.5312, 0.5731, 0.5, 0.5731, 0.5, 0.5, 0.5625, 0.5, 0.5625, 0.5731, 0.5312, 0.5731, 0.5312, 0.5, 0.5938, 0.5, 0.5938, 0.5731, 0.5625, 0.5731, 0.5625, 0.5, 0.625, 0.5, 0.625, 0.5731, 0.5938, 0.5731, 0.5938, 0.5, 0.6562, 0.5, 0.6562, 0.5731, 0.625, 0.5731, 0.625, 0.5, 0.6875, 0.5, 0.6875, 0.5731, 0.6562, 0.5731, 0.6562, 0.5, 0.7188, 0.5, 0.7188, 0.5731, 0.6875, 0.5731, 0.6875, 0.5, 0.75, 0.5, 0.75, 0.5731, 0.7188, 0.5731, 0.7188, 0.5, 0.7812, 0.5, 0.7812, 0.5731, 0.75, 0.5731, 0.75, 0.5, 0.8125, 0.5, 0.8125, 0.5731, 0.7812, 0.5731, 0.7812, 0.5, 0.8438, 0.5, 0.8438, 0.5731, 0.8125, 0.5731, 0.8125, 0.5, 0.875, 0.5, 0.875, 0.5731, 0.8438, 0.5731, 0.8438, 0.5, 0.9062, 0.5, 0.9062, 0.5731, 0.875, 0.5731, 0.875, 0.5, 0.9375, 0.5, 0.9375, 0.5731, 0.9062, 0.5731, 0.9062, 0.5, 0.9688, 0.5, 0.9688, 0.5731, 0.9375, 0.5731, 0.9375, 0.5, 1.0, 0.5, 1.0, 0.5731, 0.9688, 0.5731, 0.9688, 0.5, 0.5283, 0.1582, 0.5504, 0.1167, 0.5504, 0.1167, 0.5283, 0.1582, 0.2188, 0.5731, 0.1875, 0.5731, 0.1875, 0.5731, 0.2188, 0.5731, 0.7032, 0.4854, 0.6582, 0.4717, 0.6582, 0.4717, 0.7032, 0.4854, 0.25, 0.5731, 0.2188, 0.5731, 0.2188, 0.5731, 0.25, 0.5731, 0.9496, 0.3833, 0.9197, 0.4197, 0.9197, 0.4197, 0.9496, 0.3833, 0.2812, 0.5731, 0.25, 0.5731, 0.25, 0.5731, 0.2812, 0.5731, 0.8418, 0.02827, 0.8833, 0.05045, 0.8833, 0.05045, 0.8418, 0.02827, 0.3125, 0.5731, 0.2812, 0.5731, 0.2812, 0.5731, 0.3125, 0.5731, 0.5146, 0.2032, 0.5283, 0.1582, 0.5283, 0.1582, 0.5146, 0.2032, 0.75, 0.49, 0.7032, 0.4854, 0.7032, 0.4854, 0.75, 0.49, 0.3438, 0.5731, 0.3125, 0.5731, 0.3125, 0.5731, 0.3438, 0.5731, 0.9717, 0.3418, 0.9496, 0.3833, 0.9496, 0.3833, 0.9717, 0.3418, 0.375, 0.5731, 0.3438, 0.5731, 0.3438, 0.5731, 0.375, 0.5731, 0.7968, 0.01461, 0.8418, 0.02827, 0.8418, 0.02827, 0.7968, 0.01461, 0.4062, 0.5731, 0.375, 0.5731, 0.375, 0.5731, 0.4062, 0.5731, 0.51, 0.25, 0.5146, 0.2032, 0.5146, 0.2032, 0.51, 0.25, 0.4375, 0.5731, 0.4062, 0.5731, 0.4062, 0.5731, 0.4375, 0.5731, 0.9854, 0.2968, 0.9717, 0.3418, 0.9717, 0.3418, 0.9854, 0.2968, 0.4688, 0.5731, 0.4375, 0.5731, 0.4375, 0.5731, 0.4688, 0.5731, 0.75, 0.01, 0.7968, 0.01461, 0.7968, 0.01461, 0.75, 0.01, 0.5146, 0.2968, 0.51, 0.25, 0.51, 0.25, 0.5146, 0.2968, 0.5, 0.5731, 0.4688, 0.5731, 0.4688, 0.5731, 0.5, 0.5731, 0.5312, 0.5731, 0.5, 0.5731, 0.5, 0.5731, 0.5312, 0.5731, 0.99, 0.25, 0.9854, 0.2968, 0.9854, 0.2968, 0.99, 0.25, 0.5625, 0.5731, 0.5312, 0.5731, 0.5312, 0.5731, 0.5625, 0.5731, 0.7032, 0.01461, 0.75, 0.01, 0.75, 0.01, 0.7032, 0.01461, 0.5283, 0.3418, 0.5146, 0.2968, 0.5146, 0.2968, 0.5283, 0.3418, 0.5938, 0.5731, 0.5625, 0.5731, 0.5625, 0.5731, 0.5938, 0.5731, 0.625, 0.5731, 0.5938, 0.5731, 0.5938, 0.5731, 0.625, 0.5731, 0.9854, 0.2032, 0.99, 0.25, 0.99, 0.25, 0.9854, 0.2032, 0.6562, 0.5731, 0.625, 0.5731, 0.625, 0.5731, 0.6562, 0.5731, 0.6582, 0.02827, 0.7032, 0.01461, 0.7032, 0.01461, 0.6582, 0.02827, 0.375, 0.0, 0.625, 0.0, 0.625, 0.25, 0.375, 0.25, 0.375, 0.25, 0.625, 0.25, 0.625, 0.5, 0.375, 0.5, 0.375, 0.5, 0.625, 0.5, 0.625, 0.75, 0.375, 0.75, 0.375, 0.75, 0.625, 0.75, 0.625, 1.0, 0.375, 1.0, 0.125, 0.5, 0.375, 0.5, 0.375, 0.75, 0.125, 0.75, 0.625, 0.5, 0.875, 0.5, 0.875, 0.75, 0.625, 0.75, 0.375, 0.0, 0.625, 0.0, 0.625, 0.25, 0.375, 0.25, 0.375, 0.25, 0.625, 0.25, 0.625, 0.5, 0.375, 0.5, 0.375, 0.5, 0.625, 0.5, 0.625, 0.75, 0.375, 0.75, 0.375, 0.75, 0.625, 0.75, 0.625, 1.0, 0.375, 1.0, 0.125, 0.5, 0.375, 0.5, 0.375, 0.75, 0.125, 0.75, 0.625, 0.5, 0.875, 0.5, 0.875, 0.75, 0.625, 0.75, 0.375, 0.0, 0.625, 0.0, 0.625, 0.25, 0.375, 0.25, 0.375, 0.25, 0.625, 0.25, 0.625, 0.5, 0.375, 0.5, 0.375, 0.5, 0.625, 0.5, 0.625, 0.75, 0.375, 0.75, 0.375, 0.75, 0.625, 0.75, 0.625, 1.0, 0.375, 1.0, 0.125, 0.5, 0.375, 0.5, 0.375, 0.75, 0.125, 0.75, 0.625, 0.5, 0.875, 0.5, 0.875, 0.75, 0.625, 0.75, 0.375, 0.0, 0.625, 0.0, 0.625, 0.25, 0.375, 0.25, 0.375, 0.25, 0.625, 0.25, 0.625, 0.5, 0.375, 0.5, 0.375, 0.5, 0.625, 0.5, 0.625, 0.75, 0.375, 0.75, 0.375, 0.75, 0.625, 0.75, 0.625, 1.0, 0.375, 1.0, 0.125, 0.5, 0.375, 0.5, 0.375, 0.75, 0.125, 0.75, 0.625, 0.5, 0.875, 0.5, 0.875, 0.75, 0.625, 0.75, 0.375, 0.0, 0.625, 0.0, 0.625, 0.25, 0.375, 0.25, 0.375, 0.25, 0.625, 0.25, 0.625, 0.5, 0.375, 0.5, 0.375, 0.5, 0.625, 0.5, 0.625, 0.75, 0.375, 0.75, 0.375, 0.75, 0.625, 0.75, 0.625, 1.0, 0.375, 1.0, 0.125, 0.5, 0.375, 0.5, 0.375, 0.75, 0.125, 0.75, 0.625, 0.5, 0.875, 0.5, 0.875, 0.75, 0.625, 0.75])
me_cylinder.materials.append(mat_material)
me_cylinder.materials.append(mat_black)
me_cylinder.use_remesh_fix_poles = True
me_cylinder.use_remesh_preserve_attributes = False
me_cylinder.use_mirror_vertex_groups = False
me_cylinder.update()
me_icosphere = bpy.data.meshes.new('Icosphere')
me_icosphere.from_pydata([(0.0, 0.0, -1.0), (0.7236, -0.5257, -0.4472), (-0.2764, -0.8506, -0.4472), (-0.8944, 0.0, -0.4472), (-0.2764, 0.8506, -0.4472), (0.7236, 0.5257, -0.4472), (0.2764, -0.8506, 0.4472), (-0.7236, -0.5257, 0.4472), (-0.7236, 0.5257, 0.4472), (0.2764, 0.8506, 0.4472), (0.8944, 0.0, 0.4472), (0.0, 0.0, 1.0), (-0.1625, -0.5, -0.8507), (0.4253, -0.309, -0.8507), (0.2629, -0.809, -0.5257), (0.8506, 0.0, -0.5257), (0.4253, 0.309, -0.8507), (-0.5257, 0.0, -0.8507), (-0.6882, -0.5, -0.5257), (-0.1625, 0.5, -0.8507), (-0.6882, 0.5, -0.5257), (0.2629, 0.809, -0.5257), (0.9511, -0.309, 0.0), (0.9511, 0.309, 0.0), (0.0, -1.0, 0.0), (0.5878, -0.809, 0.0), (-0.9511, -0.309, 0.0), (-0.5878, -0.809, 0.0), (-0.5878, 0.809, 0.0), (-0.9511, 0.309, 0.0), (0.5878, 0.809, 0.0), (0.0, 1.0, 0.0), (0.6882, -0.5, 0.5257), (-0.2629, -0.809, 0.5257), (-0.8506, 0.0, 0.5257), (-0.2629, 0.809, 0.5257), (0.6882, 0.5, 0.5257), (0.1625, -0.5, 0.8507), (0.5257, 0.0, 0.8507), (-0.4253, -0.309, 0.8507), (-0.4253, 0.309, 0.8507), (0.1625, 0.5, 0.8507)], [], [(0, 13, 12), (1, 13, 15), (0, 12, 17), (0, 17, 19), (0, 19, 16), (1, 15, 22), (2, 14, 24), (3, 18, 26), (4, 20, 28), (5, 21, 30), (1, 22, 25), (2, 24, 27), (3, 26, 29), (4, 28, 31), (5, 30, 23), (6, 32, 37), (7, 33, 39), (8, 34, 40), (9, 35, 41), (10, 36, 38), (38, 41, 11), (38, 36, 41), (36, 9, 41), (41, 40, 11), (41, 35, 40), (35, 8, 40), (40, 39, 11), (40, 34, 39), (34, 7, 39), (39, 37, 11), (39, 33, 37), (33, 6, 37), (37, 38, 11), (37, 32, 38), (32, 10, 38), (23, 36, 10), (23, 30, 36), (30, 9, 36), (31, 35, 9), (31, 28, 35), (28, 8, 35), (29, 34, 8), (29, 26, 34), (26, 7, 34), (27, 33, 7), (27, 24, 33), (24, 6, 33), (25, 32, 6), (25, 22, 32), (22, 10, 32), (30, 31, 9), (30, 21, 31), (21, 4, 31), (28, 29, 8), (28, 20, 29), (20, 3, 29), (26, 27, 7), (26, 18, 27), (18, 2, 27), (24, 25, 6), (24, 14, 25), (14, 1, 25), (22, 23, 10), (22, 15, 23), (15, 5, 23), (16, 21, 5), (16, 19, 21), (19, 4, 21), (19, 20, 4), (19, 17, 20), (17, 3, 20), (17, 18, 3), (17, 12, 18), (12, 2, 18), (15, 16, 5), (15, 13, 16), (13, 0, 16), (12, 14, 2), (12, 13, 14), (13, 1, 14)])
_uv = me_icosphere.uv_layers.new(name='UVMap')
_uv.uv.foreach_set('vector', [0.8182, 0.0, 0.7727, 0.07873, 0.8636, 0.07873, 0.7273, 0.1575, 0.6818, 0.07873, 0.6364, 0.1575, 0.09091, 0.0, 0.04545, 0.07873, 0.1364, 0.07873, 0.2727, 0.0, 0.2273, 0.07873, 0.3182, 0.07873, 0.4545, 0.0, 0.4091, 0.07873, 0.5, 0.07873, 0.7273, 0.1575, 0.6364, 0.1575, 0.6818, 0.2362, 0.9091, 0.1575, 0.8182, 0.1575, 0.8636, 0.2362, 0.1818, 0.1575, 0.09091, 0.1575, 0.1364, 0.2362, 0.3636, 0.1575, 0.2727, 0.1575, 0.3182, 0.2362, 0.5455, 0.1575, 0.4545, 0.1575, 0.5, 0.2362, 0.7273, 0.1575, 0.6818, 0.2362, 0.7727, 0.2362, 0.9091, 0.1575, 0.8636, 0.2362, 0.9545, 0.2362, 0.1818, 0.1575, 0.1364, 0.2362, 0.2273, 0.2362, 0.3636, 0.1575, 0.3182, 0.2362, 0.4091, 0.2362, 0.5455, 0.1575, 0.5, 0.2362, 0.5909, 0.2362, 0.8182, 0.3149, 0.7273, 0.3149, 0.7727, 0.3937, 1.0, 0.3149, 0.9091, 0.3149, 0.9545, 0.3937, 0.2727, 0.3149, 0.1818, 0.3149, 0.2273, 0.3937, 0.4545, 0.3149, 0.3636, 0.3149, 0.4091, 0.3937, 0.6364, 0.3149, 0.5455, 0.3149, 0.5909, 0.3937, 0.5909, 0.3937, 0.5, 0.3937, 0.5455, 0.4724, 0.5909, 0.3937, 0.5455, 0.3149, 0.5, 0.3937, 0.5455, 0.3149, 0.4545, 0.3149, 0.5, 0.3937, 0.4091, 0.3937, 0.3182, 0.3937, 0.3636, 0.4724, 0.4091, 0.3937, 0.3636, 0.3149, 0.3182, 0.3937, 0.3636, 0.3149, 0.2727, 0.3149, 0.3182, 0.3937, 0.2273, 0.3937, 0.1364, 0.3937, 0.1818, 0.4724, 0.2273, 0.3937, 0.1818, 0.3149, 0.1364, 0.3937, 0.1818, 0.3149, 0.09091, 0.3149, 0.1364, 0.3937, 0.9545, 0.3937, 0.8636, 0.3937, 0.9091, 0.4724, 0.9545, 0.3937, 0.9091, 0.3149, 0.8636, 0.3937, 0.9091, 0.3149, 0.8182, 0.3149, 0.8636, 0.3937, 0.7727, 0.3937, 0.6818, 0.3937, 0.7273, 0.4724, 0.7727, 0.3937, 0.7273, 0.3149, 0.6818, 0.3937, 0.7273, 0.3149, 0.6364, 0.3149, 0.6818, 0.3937, 0.5909, 0.2362, 0.5455, 0.3149, 0.6364, 0.3149, 0.5909, 0.2362, 0.5, 0.2362, 0.5455, 0.3149, 0.5, 0.2362, 0.4545, 0.3149, 0.5455, 0.3149, 0.4091, 0.2362, 0.3636, 0.3149, 0.4545, 0.3149, 0.4091, 0.2362, 0.3182, 0.2362, 0.3636, 0.3149, 0.3182, 0.2362, 0.2727, 0.3149, 0.3636, 0.3149, 0.2273, 0.2362, 0.1818, 0.3149, 0.2727, 0.3149, 0.2273, 0.2362, 0.1364, 0.2362, 0.1818, 0.3149, 0.1364, 0.2362, 0.09091, 0.3149, 0.1818, 0.3149, 0.9545, 0.2362, 0.9091, 0.3149, 1.0, 0.3149, 0.9545, 0.2362, 0.8636, 0.2362, 0.9091, 0.3149, 0.8636, 0.2362, 0.8182, 0.3149, 0.9091, 0.3149, 0.7727, 0.2362, 0.7273, 0.3149, 0.8182, 0.3149, 0.7727, 0.2362, 0.6818, 0.2362, 0.7273, 0.3149, 0.6818, 0.2362, 0.6364, 0.3149, 0.7273, 0.3149, 0.5, 0.2362, 0.4091, 0.2362, 0.4545, 0.3149, 0.5, 0.2362, 0.4545, 0.1575, 0.4091, 0.2362, 0.4545, 0.1575, 0.3636, 0.1575, 0.4091, 0.2362, 0.3182, 0.2362, 0.2273, 0.2362, 0.2727, 0.3149, 0.3182, 0.2362, 0.2727, 0.1575, 0.2273, 0.2362, 0.2727, 0.1575, 0.1818, 0.1575, 0.2273, 0.2362, 0.1364, 0.2362, 0.04545, 0.2362, 0.09091, 0.3149, 0.1364, 0.2362, 0.09091, 0.1575, 0.04545, 0.2362, 0.09091, 0.1575, 0.0, 0.1575, 0.04545, 0.2362, 0.8636, 0.2362, 0.7727, 0.2362, 0.8182, 0.3149, 0.8636, 0.2362, 0.8182, 0.1575, 0.7727, 0.2362, 0.8182, 0.1575, 0.7273, 0.1575, 0.7727, 0.2362, 0.6818, 0.2362, 0.5909, 0.2362, 0.6364, 0.3149, 0.6818, 0.2362, 0.6364, 0.1575, 0.5909, 0.2362, 0.6364, 0.1575, 0.5455, 0.1575, 0.5909, 0.2362, 0.5, 0.07873, 0.4545, 0.1575, 0.5455, 0.1575, 0.5, 0.07873, 0.4091, 0.07873, 0.4545, 0.1575, 0.4091, 0.07873, 0.3636, 0.1575, 0.4545, 0.1575, 0.3182, 0.07873, 0.2727, 0.1575, 0.3636, 0.1575, 0.3182, 0.07873, 0.2273, 0.07873, 0.2727, 0.1575, 0.2273, 0.07873, 0.1818, 0.1575, 0.2727, 0.1575, 0.1364, 0.07873, 0.09091, 0.1575, 0.1818, 0.1575, 0.1364, 0.07873, 0.04545, 0.07873, 0.09091, 0.1575, 0.04545, 0.07873, 0.0, 0.1575, 0.09091, 0.1575, 0.6364, 0.1575, 0.5909, 0.07873, 0.5455, 0.1575, 0.6364, 0.1575, 0.6818, 0.07873, 0.5909, 0.07873, 0.6818, 0.07873, 0.6364, 0.0, 0.5909, 0.07873, 0.8636, 0.07873, 0.8182, 0.1575, 0.9091, 0.1575, 0.8636, 0.07873, 0.7727, 0.07873, 0.8182, 0.1575, 0.7727, 0.07873, 0.7273, 0.1575, 0.8182, 0.1575])
me_icosphere.use_remesh_fix_poles = True
me_icosphere.use_remesh_preserve_attributes = False
me_icosphere.use_mirror_vertex_groups = False
me_icosphere.update()

# ---- objects
ob_cylinder = bpy.data.objects.new('Cylinder', me_cylinder)
ob_world0 = bpy.data.objects.new('World0', None)
ob_icosphere = bpy.data.objects.new('Icosphere', me_icosphere)

# ---- transforms, parenting, visibility, modifiers, constraints
ob_cylinder.location = (0.0, 0.0, 0.0)
ob_cylinder.lineart.crease_threshold = 0.0
_m = ob_cylinder.modifiers.new('Mirror', 'MIRROR')
_m.use_axis = (False, True, False)
_m.merge_threshold = 1.0
_m.mirror_object = ob_world0
ob_world0.location = (0.0, 0.0, 0.0)
ob_world0.lineart.crease_threshold = 0.0
ob_icosphere.location = (5.232, -4.046, 2.246)
ob_icosphere.scale = (2.657, 2.657, 2.657)
ob_icosphere.lineart.crease_threshold = 0.0

# ---- collection membership
col_collection.objects.link(ob_cylinder)
col_collection.objects.link(ob_world0)
col_collection.objects.link(ob_icosphere)

# ---- scene / render settings (as saved in the file)
scene.frame_start = 1; scene.frame_end = 250; scene.frame_set(1)
scene.render.engine = 'BLENDER_EEVEE_NEXT'
scene.cycles.use_denoising = False
scene.cycles.samples = 128
scene.cycles.sampling_pattern = 'TABULATED_SOBOL'
scene.cycles.use_adaptive_sampling = False
scene.cycles.use_light_tree = False
scene.view_settings.view_transform = 'Filmic'
bpy.context.view_layer.update()

# ---- added for rendering (the .blend has no active camera and no usable light): camera, sun
cam_auto = bpy.data.cameras.new('AutoCamera')
cam_auto.lens = 50.0
cam_auto.sensor_width = 36.0
cam_auto.clip_end = 1000.0
ob_auto_camera = bpy.data.objects.new('AutoCamera', cam_auto)
scene.collection.objects.link(ob_auto_camera)
ob_auto_camera.location = (35.5064, -38.8043, 33.6039)
ob_auto_camera.rotation_euler = (1.09748, -7.21219e-08, 0.694738)
scene.camera = ob_auto_camera
light_auto_sun = bpy.data.lights.new('AutoSun', 'SUN')
light_auto_sun.energy = 3.0
light_auto_sun.angle = 0.0523599
ob_auto_sun = bpy.data.objects.new('AutoSun', light_auto_sun)
scene.collection.objects.link(ob_auto_sun)
ob_auto_sun.rotation_euler = (0.872665, 0.174533, 0.523599)
bpy.context.view_layer.update()
